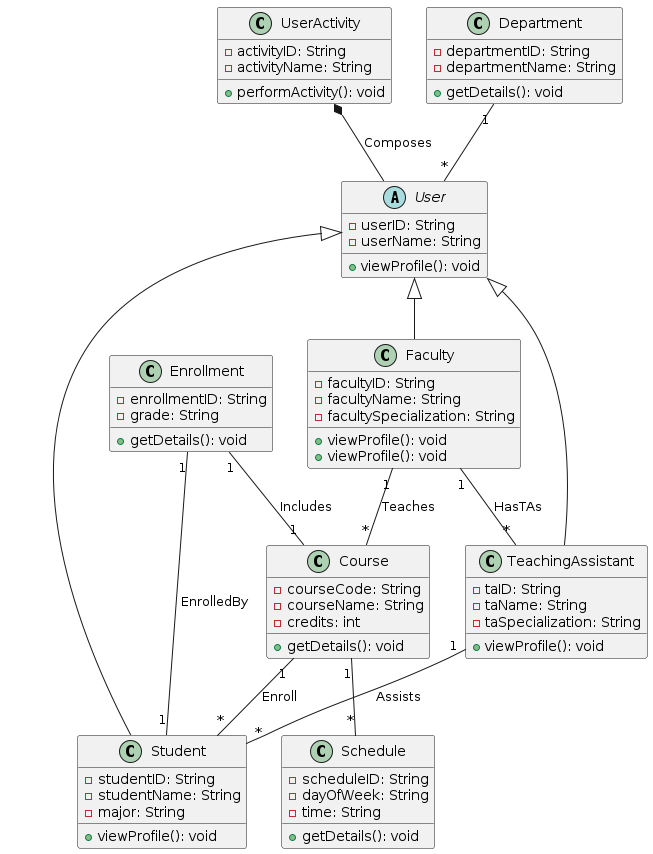

The diagram above was rendered by PlantUML. Its source (embedded in the PNG):
@startuml 2020900023_In-Class-Activity-ClassDiagram

abstract class User {
  - userID: String
  - userName: String
  + viewProfile(): void
}

class UserActivity {
  - activityID: String
  - activityName: String
  + performActivity(): void
}

class Course {
  - courseCode: String
  - courseName: String
  - credits: int
  + getDetails(): void
}

class Department {
  - departmentID: String
  - departmentName: String
  + getDetails(): void
}

class Enrollment {
  - enrollmentID: String
  - grade: String
  + getDetails(): void
}

class Schedule {
  - scheduleID: String
  - dayOfWeek: String
  - time: String
  + getDetails(): void
}

class Student {
  - studentID: String
  - studentName: String
  - major: String
  + viewProfile(): void
}

class TeachingAssistant {
  - taID: String
  - taName: String
  - taSpecialization: String
  + viewProfile(): void
}

class Faculty {
  - facultyID: String
  - facultyName: String
  - facultySpecialization: String
  + viewProfile(): void
  + viewProfile(): void
}

Course "1" -- "*" Student : Enroll
Course "1" -- "*" Schedule
Faculty "1" -- "*" Course : Teaches
TeachingAssistant "1" -- "*" Student : Assists
Faculty "1" -- "*" TeachingAssistant : HasTAs
User <|-- Student
User <|-- TeachingAssistant
User <|-- Faculty
Department "1" -- "*" User
UserActivity *-- User : Composes
Enrollment "1" -- "1" Course : Includes
Enrollment "1" -- "1" Student : EnrolledBy

@enduml